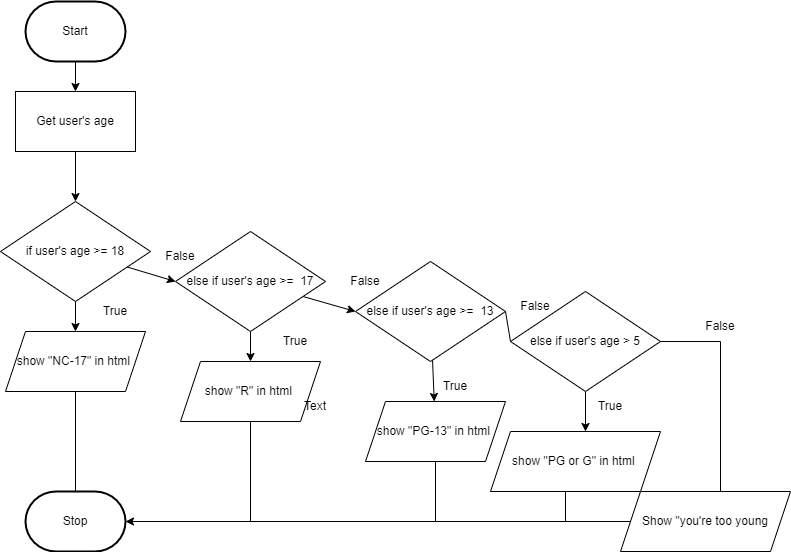

The diagram above was exported from draw.io. Its source (the exported page's mxGraphModel, read from the mxfile embedded in the PNG):
<mxGraphModel dx="873" dy="346" grid="1" gridSize="10" guides="1" tooltips="1" connect="1" arrows="1" fold="1" page="1" pageScale="1" pageWidth="850" pageHeight="1100" math="0" shadow="0">
  <root>
    <mxCell id="0" />
    <mxCell id="1" parent="0" />
    <mxCell id="16" style="edgeStyle=none;html=1;" parent="1" source="2" target="4" edge="1">
      <mxGeometry relative="1" as="geometry" />
    </mxCell>
    <mxCell id="2" value="Start" style="strokeWidth=2;html=1;shape=mxgraph.flowchart.terminator;whiteSpace=wrap;" parent="1" vertex="1">
      <mxGeometry x="65" y="310" width="100" height="60" as="geometry" />
    </mxCell>
    <mxCell id="3" value="Stop" style="strokeWidth=2;html=1;shape=mxgraph.flowchart.terminator;whiteSpace=wrap;" parent="1" vertex="1">
      <mxGeometry x="65" y="800" width="100" height="60" as="geometry" />
    </mxCell>
    <mxCell id="17" style="edgeStyle=none;html=1;entryX=0.5;entryY=0;entryDx=0;entryDy=0;" parent="1" source="4" target="6" edge="1">
      <mxGeometry relative="1" as="geometry" />
    </mxCell>
    <mxCell id="4" value="Get user's age" style="rounded=0;whiteSpace=wrap;html=1;" parent="1" vertex="1">
      <mxGeometry x="55" y="400" width="120" height="60" as="geometry" />
    </mxCell>
    <mxCell id="18" style="edgeStyle=none;html=1;" parent="1" source="6" target="10" edge="1">
      <mxGeometry relative="1" as="geometry" />
    </mxCell>
    <mxCell id="19" style="edgeStyle=none;html=1;entryX=0;entryY=0.5;entryDx=0;entryDy=0;" parent="1" source="6" target="7" edge="1">
      <mxGeometry relative="1" as="geometry" />
    </mxCell>
    <mxCell id="6" value="if user's age &amp;gt;= 18&lt;span style=&quot;color: rgba(0, 0, 0, 0); font-family: monospace; font-size: 0px; text-align: start;&quot;&gt;%3CmxGraphModel%3E%3Croot%3E%3CmxCell%20id%3D%220%22%2F%3E%3CmxCell%20id%3D%221%22%20parent%3D%220%22%2F%3E%3CmxCell%20id%3D%222%22%20value%3D%22%22%20style%3D%22rhombus%3BwhiteSpace%3Dwrap%3Bhtml%3D1%3B%22%20vertex%3D%221%22%20parent%3D%221%22%3E%3CmxGeometry%20x%3D%22425%22%20y%3D%22490%22%20width%3D%2280%22%20height%3D%2280%22%20as%3D%22geometry%22%2F%3E%3C%2FmxCell%3E%3C%2Froot%3E%3C%2FmxGraphModel%3E&lt;/span&gt;" style="rhombus;whiteSpace=wrap;html=1;" parent="1" vertex="1">
      <mxGeometry x="40" y="510" width="150" height="100" as="geometry" />
    </mxCell>
    <mxCell id="20" style="edgeStyle=none;html=1;entryX=0;entryY=0.5;entryDx=0;entryDy=0;" parent="1" source="7" target="12" edge="1">
      <mxGeometry relative="1" as="geometry" />
    </mxCell>
    <mxCell id="21" style="edgeStyle=none;html=1;" parent="1" source="7" target="13" edge="1">
      <mxGeometry relative="1" as="geometry" />
    </mxCell>
    <mxCell id="7" value="else if user's age &amp;gt;=&amp;nbsp; 17&lt;span style=&quot;color: rgba(0, 0, 0, 0); font-family: monospace; font-size: 0px; text-align: start;&quot;&gt;%3CmxGraphModel%3E%3Croot%3E%3CmxCell%20id%3D%220%22%2F%3E%3CmxCell%20id%3D%221%22%20parent%3D%220%22%2F%3E%3CmxCell%20id%3D%222%22%20value%3D%22%22%20style%3D%22rhombus%3BwhiteSpace%3Dwrap%3Bhtml%3D1%3B%22%20vertex%3D%221%22%20parent%3D%221%22%3E%3CmxGeometry%20x%3D%22425%22%20y%3D%22490%22%20width%3D%2280%22%20height%3D%2280%22%20as%3D%22geometry%22%2F%3E%3C%2FmxCell%3E%3C%2Froot%3E%3C%2FmxGraphModel%3E&lt;/span&gt;" style="rhombus;whiteSpace=wrap;html=1;" parent="1" vertex="1">
      <mxGeometry x="215" y="540" width="150" height="100" as="geometry" />
    </mxCell>
    <mxCell id="10" value="show &quot;NC-17&quot; in html&amp;nbsp;" style="shape=parallelogram;perimeter=parallelogramPerimeter;whiteSpace=wrap;html=1;fixedSize=1;" parent="1" vertex="1">
      <mxGeometry x="45" y="640" width="140" height="60" as="geometry" />
    </mxCell>
    <mxCell id="22" style="edgeStyle=none;html=1;" parent="1" source="12" target="14" edge="1">
      <mxGeometry relative="1" as="geometry" />
    </mxCell>
    <mxCell id="12" value="else if user's age &amp;gt;=&amp;nbsp; 13&lt;span style=&quot;color: rgba(0, 0, 0, 0); font-family: monospace; font-size: 0px; text-align: start;&quot;&gt;%3CmxGraphModel%3E%3Croot%3E%3CmxCell%20id%3D%220%22%2F%3E%3CmxCell%20id%3D%221%22%20parent%3D%220%22%2F%3E%3CmxCell%20id%3D%222%22%20value%3D%22%22%20style%3D%22rhombus%3BwhiteSpace%3Dwrap%3Bhtml%3D1%3B%22%20vertex%3D%221%22%20parent%3D%221%22%3E%3CmxGeometry%20x%3D%22425%22%20y%3D%22490%22%20width%3D%2280%22%20height%3D%2280%22%20as%3D%22geometry%22%2F%3E%3C%2FmxCell%3E%3C%2Froot%3E%3C%2FmxGraphModel%3E&lt;/span&gt;" style="rhombus;whiteSpace=wrap;html=1;" parent="1" vertex="1">
      <mxGeometry x="395" y="570" width="150" height="100" as="geometry" />
    </mxCell>
    <mxCell id="13" value="show &quot;R&quot; in html&amp;nbsp;" style="shape=parallelogram;perimeter=parallelogramPerimeter;whiteSpace=wrap;html=1;fixedSize=1;" parent="1" vertex="1">
      <mxGeometry x="220" y="670" width="140" height="60" as="geometry" />
    </mxCell>
    <mxCell id="14" value="show &quot;PG-13&quot; in html&amp;nbsp;" style="shape=parallelogram;perimeter=parallelogramPerimeter;whiteSpace=wrap;html=1;fixedSize=1;" parent="1" vertex="1">
      <mxGeometry x="405" y="710" width="140" height="60" as="geometry" />
    </mxCell>
    <mxCell id="23" style="edgeStyle=none;html=1;entryX=1;entryY=0.5;entryDx=0;entryDy=0;entryPerimeter=0;" parent="1" target="3" edge="1">
      <mxGeometry relative="1" as="geometry">
        <mxPoint x="670" y="830" as="sourcePoint" />
      </mxGeometry>
    </mxCell>
    <mxCell id="15" value="show &quot;PG or G&quot; in html&amp;nbsp;" style="shape=parallelogram;perimeter=parallelogramPerimeter;whiteSpace=wrap;html=1;fixedSize=1;" parent="1" vertex="1">
      <mxGeometry x="530" y="740" width="170" height="60" as="geometry" />
    </mxCell>
    <mxCell id="24" value="" style="endArrow=none;html=1;entryX=0.5;entryY=1;entryDx=0;entryDy=0;" parent="1" target="13" edge="1">
      <mxGeometry width="50" height="50" relative="1" as="geometry">
        <mxPoint x="290" y="830" as="sourcePoint" />
        <mxPoint x="375" y="790" as="targetPoint" />
      </mxGeometry>
    </mxCell>
    <mxCell id="25" value="" style="endArrow=none;html=1;entryX=0.5;entryY=1;entryDx=0;entryDy=0;" parent="1" target="14" edge="1">
      <mxGeometry width="50" height="50" relative="1" as="geometry">
        <mxPoint x="475" y="830" as="sourcePoint" />
        <mxPoint x="375" y="790" as="targetPoint" />
      </mxGeometry>
    </mxCell>
    <mxCell id="26" value="" style="endArrow=none;html=1;entryX=0.5;entryY=1;entryDx=0;entryDy=0;" parent="1" source="3" target="10" edge="1">
      <mxGeometry width="50" height="50" relative="1" as="geometry">
        <mxPoint x="325" y="840" as="sourcePoint" />
        <mxPoint x="375" y="790" as="targetPoint" />
      </mxGeometry>
    </mxCell>
    <mxCell id="27" value="" style="endArrow=none;html=1;entryX=1;entryY=0.5;entryDx=0;entryDy=0;exitX=0;exitY=0.5;exitDx=0;exitDy=0;" parent="1" target="12" edge="1" source="38">
      <mxGeometry width="50" height="50" relative="1" as="geometry">
        <mxPoint x="580" y="620" as="sourcePoint" />
        <mxPoint x="375" y="690" as="targetPoint" />
      </mxGeometry>
    </mxCell>
    <mxCell id="28" value="" style="endArrow=classic;html=1;exitX=0.5;exitY=1;exitDx=0;exitDy=0;" parent="1" edge="1" source="38">
      <mxGeometry width="50" height="50" relative="1" as="geometry">
        <mxPoint x="615" y="680" as="sourcePoint" />
        <mxPoint x="625" y="740" as="targetPoint" />
      </mxGeometry>
    </mxCell>
    <mxCell id="29" value="Text" style="text;html=1;strokeColor=none;fillColor=none;align=center;verticalAlign=middle;whiteSpace=wrap;rounded=0;" parent="1" vertex="1">
      <mxGeometry x="325" y="700" width="60" height="30" as="geometry" />
    </mxCell>
    <mxCell id="30" value="True" style="text;html=1;strokeColor=none;fillColor=none;align=center;verticalAlign=middle;whiteSpace=wrap;rounded=0;" parent="1" vertex="1">
      <mxGeometry x="125" y="605" width="60" height="30" as="geometry" />
    </mxCell>
    <mxCell id="32" value="True" style="text;html=1;strokeColor=none;fillColor=none;align=center;verticalAlign=middle;whiteSpace=wrap;rounded=0;" parent="1" vertex="1">
      <mxGeometry x="305" y="635" width="60" height="30" as="geometry" />
    </mxCell>
    <mxCell id="34" value="True" style="text;html=1;strokeColor=none;fillColor=none;align=center;verticalAlign=middle;whiteSpace=wrap;rounded=0;" parent="1" vertex="1">
      <mxGeometry x="465" y="680" width="60" height="30" as="geometry" />
    </mxCell>
    <mxCell id="35" value="False" style="text;html=1;strokeColor=none;fillColor=none;align=center;verticalAlign=middle;whiteSpace=wrap;rounded=0;" parent="1" vertex="1">
      <mxGeometry x="190" y="550" width="60" height="30" as="geometry" />
    </mxCell>
    <mxCell id="36" value="False" style="text;html=1;strokeColor=none;fillColor=none;align=center;verticalAlign=middle;whiteSpace=wrap;rounded=0;" parent="1" vertex="1">
      <mxGeometry x="375" y="575" width="60" height="30" as="geometry" />
    </mxCell>
    <mxCell id="37" value="False" style="text;html=1;strokeColor=none;fillColor=none;align=center;verticalAlign=middle;whiteSpace=wrap;rounded=0;" parent="1" vertex="1">
      <mxGeometry x="545" y="600" width="60" height="30" as="geometry" />
    </mxCell>
    <mxCell id="38" value="else if user's age &amp;gt; 5&lt;span style=&quot;color: rgba(0, 0, 0, 0); font-family: monospace; font-size: 0px; text-align: start;&quot;&gt;%3CmxGraphModel%3E%3Croot%3E%3CmxCell%20id%3D%220%22%2F%3E%3CmxCell%20id%3D%221%22%20parent%3D%220%22%2F%3E%3CmxCell%20id%3D%222%22%20value%3D%22%22%20style%3D%22rhombus%3BwhiteSpace%3Dwrap%3Bhtml%3D1%3B%22%20vertex%3D%221%22%20parent%3D%221%22%3E%3CmxGeometry%20x%3D%22425%22%20y%3D%22490%22%20width%3D%2280%22%20height%3D%2280%22%20as%3D%22geometry%22%2F%3E%3C%2FmxCell%3E%3C%2Froot%3E%3C%2FmxGraphModel%3E&lt;/span&gt;" style="rhombus;whiteSpace=wrap;html=1;" vertex="1" parent="1">
      <mxGeometry x="550" y="600" width="150" height="100" as="geometry" />
    </mxCell>
    <mxCell id="40" value="" style="endArrow=none;html=1;entryX=0.5;entryY=1;entryDx=0;entryDy=0;" edge="1" parent="1">
      <mxGeometry width="50" height="50" relative="1" as="geometry">
        <mxPoint x="605" y="830" as="sourcePoint" />
        <mxPoint x="605" y="800" as="targetPoint" />
      </mxGeometry>
    </mxCell>
    <mxCell id="41" value="Show &quot;you're too young" style="shape=parallelogram;perimeter=parallelogramPerimeter;whiteSpace=wrap;html=1;fixedSize=1;" vertex="1" parent="1">
      <mxGeometry x="660" y="800" width="170" height="60" as="geometry" />
    </mxCell>
    <mxCell id="42" value="" style="endArrow=none;html=1;" edge="1" parent="1">
      <mxGeometry width="50" height="50" relative="1" as="geometry">
        <mxPoint x="760" y="650" as="sourcePoint" />
        <mxPoint x="700" y="650" as="targetPoint" />
      </mxGeometry>
    </mxCell>
    <mxCell id="43" value="" style="endArrow=none;html=1;" edge="1" parent="1">
      <mxGeometry width="50" height="50" relative="1" as="geometry">
        <mxPoint x="760" y="650" as="sourcePoint" />
        <mxPoint x="760" y="800" as="targetPoint" />
      </mxGeometry>
    </mxCell>
    <mxCell id="44" value="True" style="text;html=1;strokeColor=none;fillColor=none;align=center;verticalAlign=middle;whiteSpace=wrap;rounded=0;" vertex="1" parent="1">
      <mxGeometry x="620" y="700" width="60" height="30" as="geometry" />
    </mxCell>
    <mxCell id="46" value="False" style="text;html=1;strokeColor=none;fillColor=none;align=center;verticalAlign=middle;whiteSpace=wrap;rounded=0;" vertex="1" parent="1">
      <mxGeometry x="730" y="620" width="60" height="30" as="geometry" />
    </mxCell>
  </root>
</mxGraphModel>